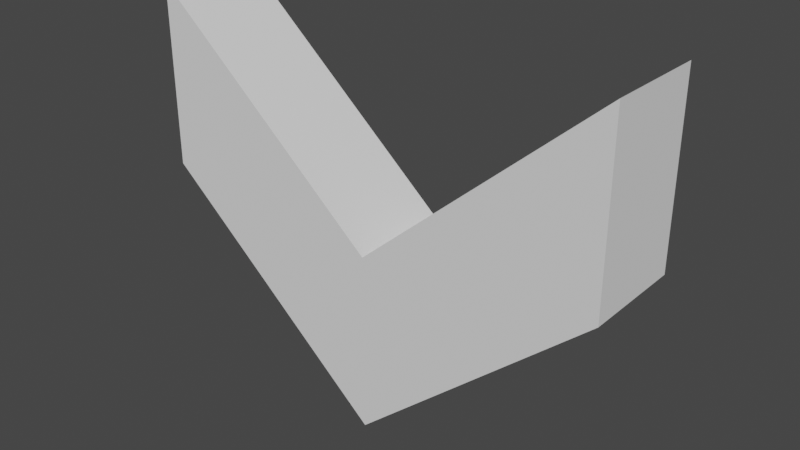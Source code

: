 # Source: Pointer.blend  (saved by Blender 2.93.20; exported with 4.5.12 LTS)
import bpy
from mathutils import Matrix  # noqa: F401  (used for matrix-valued properties, if any)

bpy.ops.wm.read_factory_settings(use_empty=True)
scene = bpy.context.scene
scene.name = 'Scene'

# ---- collections
col_collection = bpy.data.collections.new('Collection'); scene.collection.children.link(col_collection)

# ---- world
world_world = bpy.data.worlds.new('World'); scene.world = world_world
world_world.use_nodes = True; world_world.node_tree.nodes.clear()
_N = world_world.node_tree.nodes; _L = world_world.node_tree.links
n0 = _N.new('ShaderNodeOutputWorld'); n0.name = 'World Output'; n0.location = (300, 300)
n1 = _N.new('ShaderNodeBackground'); n1.name = 'Background'; n1.location = (10, 300)
n1.inputs[0].default_value = (0.05088, 0.05088, 0.05088, 1.0)
_L.new(n1.outputs[0], n0.inputs[0])
n0.is_active_output = True
world_world.color = (0.05088, 0.05088, 0.05088)
world_world.use_sun_shadow = False
world_world.sun_shadow_jitter_overblur = 0.0

# ---- meshes
me_plane = bpy.data.meshes.new('Plane')
me_plane.from_pydata([(-1.0, 0.0, 1.64), (1.0, 0.0, 1.64), (0.0, 0.0, 0.7702), (-1.0, 0.0, 0.8699), (1.0, 0.0, 0.8699), (0.0, 0.0, 0.0), (-1.0, 0.4392, 1.64), (1.0, 0.4392, 1.64), (0.0, 0.4392, 0.7702), (-1.0, 0.4392, 0.8699), (1.0, 0.4392, 0.8699), (0.0, 0.4392, 0.0)], [], [(5, 4, 1, 2), (3, 5, 2, 0), (11, 8, 7, 10), (9, 6, 8, 11), (4, 10, 7, 1), (3, 9, 11, 5), (2, 8, 6, 0), (5, 11, 10, 4), (0, 6, 9, 3), (1, 7, 8, 2)])
_uv = me_plane.uv_layers.new(name='UVMap')
_uv.uv.foreach_set('vector', [0.5, 0.5, 1.0, 0.5, 1.0, 1.0, 0.5, 1.0, 0.0, 0.5, 0.5, 0.5, 0.5, 1.0, 0.0, 1.0, 0.5, 0.5, 0.5, 1.0, 1.0, 1.0, 1.0, 0.5, 0.0, 0.5, 0.0, 1.0, 0.5, 1.0, 0.5, 0.5, 1.0, 0.5, 1.0, 0.5, 1.0, 1.0, 1.0, 1.0, 0.0, 0.5, 0.0, 0.5, 0.5, 0.5, 0.5, 0.5, 0.5, 1.0, 0.5, 1.0, 0.0, 1.0, 0.0, 1.0, 0.5, 0.5, 0.5, 0.5, 1.0, 0.5, 1.0, 0.5, 0.0, 1.0, 0.0, 1.0, 0.0, 0.5, 0.0, 0.5, 1.0, 1.0, 1.0, 1.0, 0.5, 1.0, 0.5, 1.0])
me_plane.use_remesh_fix_poles = True
me_plane.use_remesh_preserve_attributes = False
me_plane.update()

# ---- objects
ob_plane = bpy.data.objects.new('Plane', me_plane)

# ---- transforms, parenting, visibility, modifiers, constraints
ob_plane.location = (0.0, 0.0, 0.0)

# ---- collection membership
col_collection.objects.link(ob_plane)

# ---- scene / render settings (as saved in the file)
scene.frame_start = 1; scene.frame_end = 250; scene.frame_set(1)
scene.render.engine = 'BLENDER_EEVEE_NEXT'
scene.cycles.use_denoising = False
scene.cycles.samples = 128
scene.cycles.sampling_pattern = 'TABULATED_SOBOL'
scene.cycles.use_adaptive_sampling = False
scene.cycles.use_light_tree = False
scene.view_settings.view_transform = 'Filmic'
bpy.context.view_layer.update()

# ---- added for rendering (the .blend has no active camera and no usable light): camera, sun
cam_auto = bpy.data.cameras.new('AutoCamera')
cam_auto.lens = 50.0
cam_auto.sensor_width = 36.0
cam_auto.clip_end = 1000.0
ob_auto_camera = bpy.data.objects.new('AutoCamera', cam_auto)
scene.collection.objects.link(ob_auto_camera)
ob_auto_camera.location = (2.42733, -2.69321, 2.76191)
ob_auto_camera.rotation_euler = (1.09748, -7.21219e-08, 0.694738)
scene.camera = ob_auto_camera
light_auto_sun = bpy.data.lights.new('AutoSun', 'SUN')
light_auto_sun.energy = 3.0
light_auto_sun.angle = 0.0523599
ob_auto_sun = bpy.data.objects.new('AutoSun', light_auto_sun)
scene.collection.objects.link(ob_auto_sun)
ob_auto_sun.rotation_euler = (0.872665, 0.174533, 0.523599)
bpy.context.view_layer.update()
